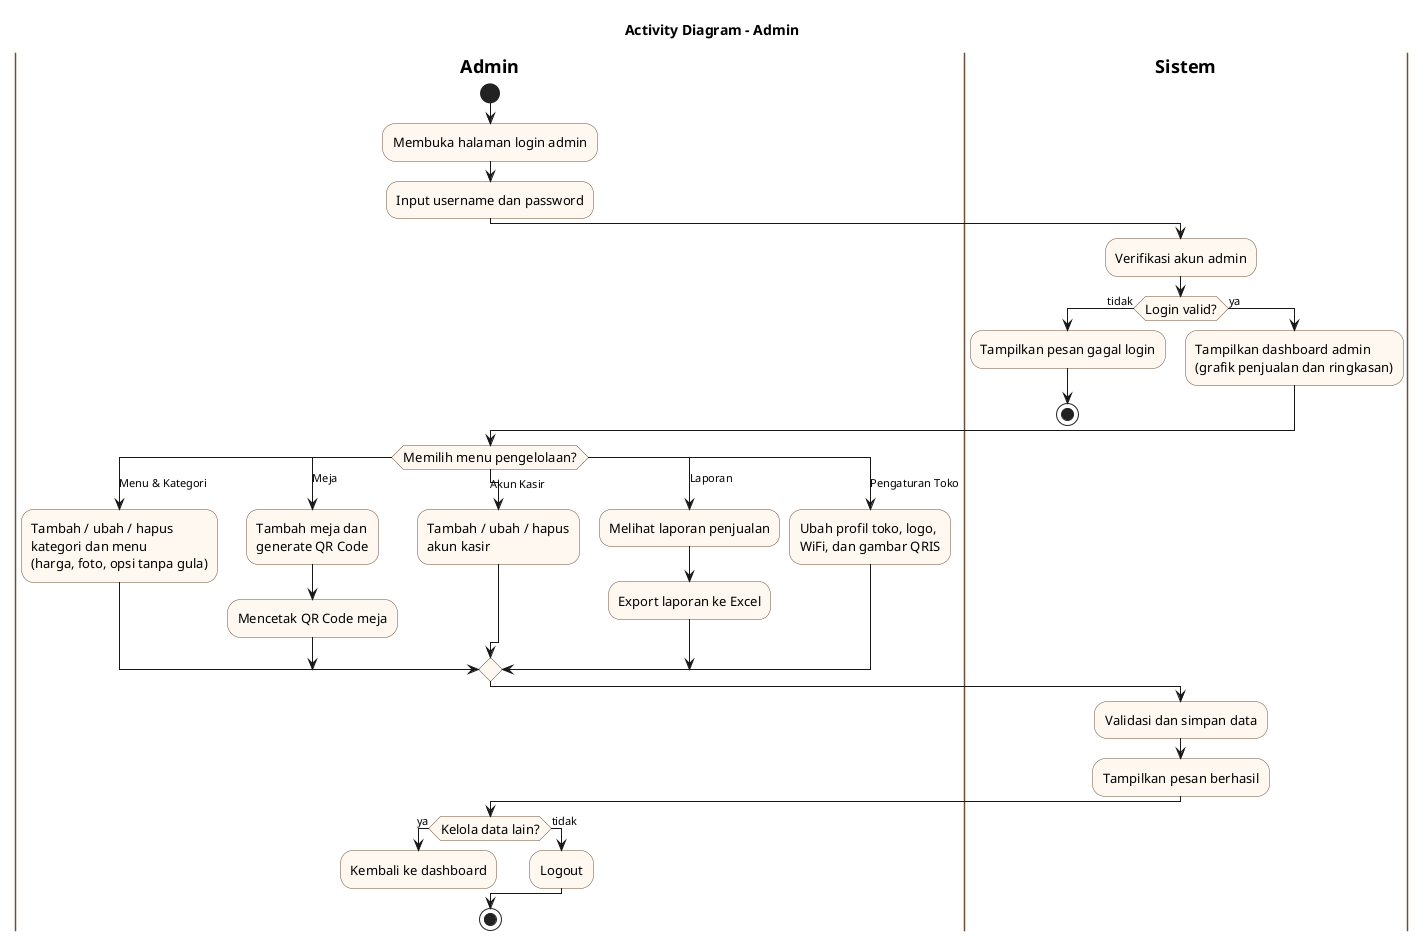

The diagram above was rendered by PlantUML. Its source (embedded in the PNG):
@startuml
skinparam backgroundColor white
skinparam activity {
  BackgroundColor #FFF8F0
  BorderColor #6F4E37
  FontSize 13
}
skinparam swimlane {
  BorderColor #6F4E37
  TitleFontStyle bold
}
title Activity Diagram - Admin

|Admin|
start
:Membuka halaman login admin;
:Input username dan password;
|Sistem|
:Verifikasi akun admin;
if (Login valid?) then (tidak)
  :Tampilkan pesan gagal login;
  stop
else (ya)
  :Tampilkan dashboard admin\n(grafik penjualan dan ringkasan);
endif
|Admin|
switch (Memilih menu pengelolaan?)
case (Menu & Kategori)
  :Tambah / ubah / hapus\nkategori dan menu\n(harga, foto, opsi tanpa gula);
case (Meja)
  :Tambah meja dan\ngenerate QR Code;
  :Mencetak QR Code meja;
case (Akun Kasir)
  :Tambah / ubah / hapus\nakun kasir;
case (Laporan)
  :Melihat laporan penjualan;
  :Export laporan ke Excel;
case (Pengaturan Toko)
  :Ubah profil toko, logo,\nWiFi, dan gambar QRIS;
endswitch
|Sistem|
:Validasi dan simpan data;
:Tampilkan pesan berhasil;
|Admin|
if (Kelola data lain?) then (ya)
  :Kembali ke dashboard;
  detach
else (tidak)
  :Logout;
endif
stop
@enduml